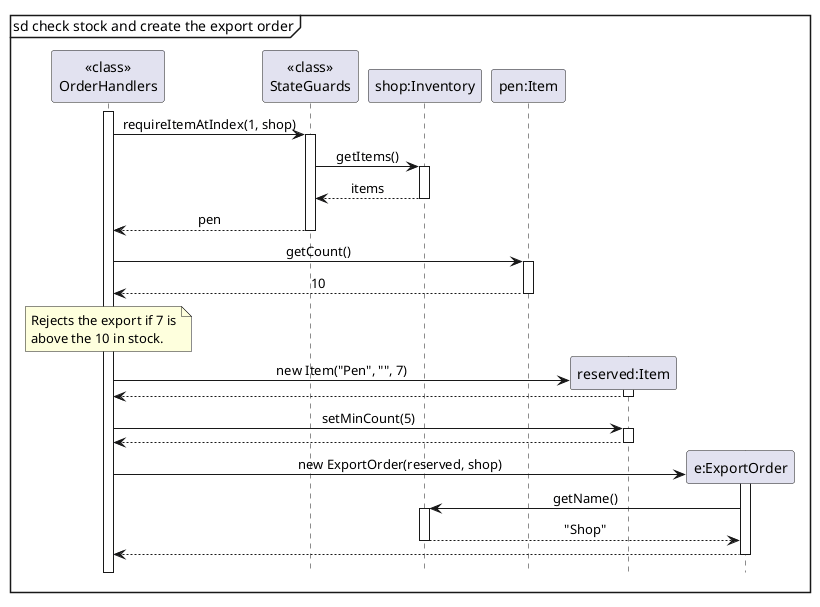

The diagram above was rendered by PlantUML. Its source (embedded in the PNG):
@startuml
hide footbox
skinparam sequenceMessageAlign center
mainframe sd check stock and create the export order

participant "<<class>>\nOrderHandlers" as Handlers
participant "<<class>>\nStateGuards" as Guards
participant "shop:Inventory" as Inventory
participant "pen:Item" as Item

activate Handlers
Handlers -> Guards : requireItemAtIndex(1, shop)
activate Guards
Guards -> Inventory : getItems()
activate Inventory
Inventory --> Guards : items
deactivate Inventory
Guards --> Handlers : pen
deactivate Guards

Handlers -> Item : getCount()
activate Item
Item --> Handlers : 10
deactivate Item
note over Handlers
    Rejects the export if 7 is
    above the 10 in stock.
end note

create participant "reserved:Item" as Reserved
Handlers -> Reserved : new Item("Pen", "", 7)
activate Reserved
Reserved --> Handlers
deactivate Reserved
Handlers -> Reserved : setMinCount(5)
activate Reserved
Reserved --> Handlers
deactivate Reserved

create participant "e:ExportOrder" as Order
Handlers -> Order : new ExportOrder(reserved, shop)
activate Order
Order -> Inventory : getName()
activate Inventory
Inventory --> Order : "Shop"
deactivate Inventory
Order --> Handlers
deactivate Order
@enduml